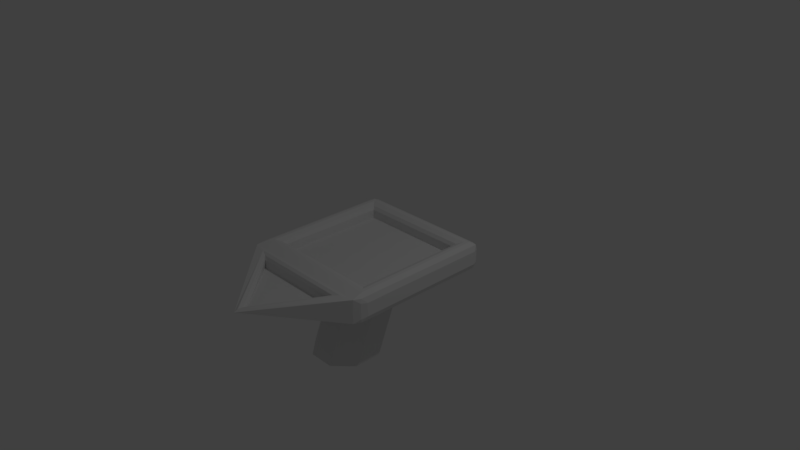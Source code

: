 # Source: Button.blend  (saved by Blender 2.79.0; exported with 4.5.12 LTS)
import bpy
from mathutils import Matrix  # noqa: F401  (used for matrix-valued properties, if any)

bpy.ops.wm.read_factory_settings(use_empty=True)
scene = bpy.context.scene
scene.name = 'Scene'

# ---- collections
col_collection_1 = bpy.data.collections.new('Collection 1'); scene.collection.children.link(col_collection_1)

# ---- materials (node trees are filled in below, after node groups)
mat_material = bpy.data.materials.new('Material')
mat_material.alpha_threshold = 0.0
mat_material.use_transparent_shadow = False
mat_material.roughness = 0.5
mat_material.line_color = (0.0, 0.0, 0.0, 1.0)

# ---- material node trees

# ---- world
world_world = bpy.data.worlds.new('World'); scene.world = world_world
world_world.color = (0.05088, 0.05088, 0.05088)
world_world.use_sun_shadow = False
world_world.sun_shadow_jitter_overblur = 0.0
world_world.cycles.sampling_method = 'MANUAL'

# ---- cameras
cam_camera = bpy.data.cameras.new('Camera')
cam_camera.clip_end = 100.0
cam_camera.lens = 35.0
cam_camera.sensor_width = 32.0
cam_camera.sensor_height = 18.0
cam_camera.ortho_scale = 7.314
cam_camera.dof.focus_distance = 0.0
cam_camera.dof.aperture_fstop = 128.0

# ---- lights
light_lamp = bpy.data.lights.new('Lamp', 'POINT')
light_lamp.transmission_factor = 0.0
light_lamp.cutoff_distance = 30.0
light_lamp.energy = 100.0
light_lamp.shadow_buffer_clip_start = 1.001
light_lamp.shadow_soft_size = 0.1
light_lamp.shadow_maximum_resolution = 0.006
light_lamp.use_absolute_resolution = True

# ---- meshes
me_cylinder_002 = bpy.data.meshes.new('Cylinder.002')
me_cylinder_002.from_pydata([(-0.09462, 0.5228, -0.5578), (0.4363, 0.3029, -0.5578), (0.6562, -0.228, -0.5578), (0.4363, -0.7589, -0.5578), (-0.09462, -0.9788, -0.5578), (-0.6255, -0.7589, -0.5578), (-0.8454, -0.228, -0.5578), (-0.6255, 0.3029, -0.5578), (-0.1133, 0.7272, -0.7283), (0.1133, 1.273, 0.7283), (0.5938, 0.4343, -0.7283), (0.8204, 0.9799, 0.7283), (0.8867, -0.2728, -0.7283), (1.113, 0.2728, 0.7283), (0.5938, -0.9799, -0.7283), (0.8204, -0.4343, 0.7283), (-0.1133, -1.273, -0.7283), (0.1133, -0.7272, 0.7283), (-0.8204, -0.9799, -0.7283), (-0.5938, -0.4343, 0.7283), (-1.113, -0.2728, -0.7283), (-0.8867, 0.2728, 0.7283), (-0.8204, 0.4343, -0.7283), (-0.5938, 0.9799, 0.7283), (-0.4209, -0.263, 0.7752), (-0.4246, -0.254, 0.7752), (0.1215, -0.4781, 0.7752), (0.11, -0.4829, 0.7752), (0.6409, -0.263, 0.7752), (0.6513, -0.2378, 0.7752), (0.8508, 0.292, 0.7752), (0.8608, 0.2679, 0.7752), (-0.6408, 0.2679, 0.7752), (-0.3957, 0.8092, 0.7752), (-0.4209, 0.7988, 0.7752), (0.6409, 0.7988, 0.7752), (0.6319, 0.8025, 0.7752), (-0.6308, 0.292, 0.7752), (0.1215, 1.014, 0.7752), (0.11, 1.019, 0.7752)], [], [(0, 1, 35, 36, 38, 39), (1, 2, 31, 30, 35), (2, 3, 28, 29, 31), (3, 4, 27, 26, 28), (4, 5, 24, 27), (5, 6, 32, 25, 24), (6, 7, 34, 37, 32), (7, 0, 39, 33, 34), (0, 7, 6, 5, 4, 3, 2, 1), (8, 9, 11, 10), (10, 11, 13, 12), (12, 13, 15, 14), (14, 15, 17, 16), (16, 17, 19, 18), (18, 19, 21, 20), (20, 21, 23, 22), (22, 23, 9, 8), (11, 9, 38, 36), (9, 23, 33, 39, 38), (23, 21, 37, 34, 33), (21, 19, 25, 32, 37), (19, 17, 26, 27, 24, 25), (17, 15, 29, 28, 26), (15, 13, 30, 31, 29), (13, 11, 36, 35, 30)])
_uv = me_cylinder_002.uv_layers.new(name='UVMap')
_uv.uv.foreach_set('vector', [0.4116, 0.3301, 0.414, 0.3294, 0.449, 0.3829, 0.4483, 0.3831, 0.4109, 0.3932, 0.4098, 0.3935, 0.414, 0.3294, 0.4146, 0.3272, 0.4884, 0.3475, 0.4859, 0.3498, 0.449, 0.3829, 0.4146, 0.3272, 0.4136, 0.3256, 0.5174, 0.2553, 0.5157, 0.2612, 0.4884, 0.3475, 0.4136, 0.3256, 0.412, 0.3254, 0.4141, 0.2131, 0.4165, 0.2141, 0.5174, 0.2553, 0.412, 0.3254, 0.4105, 0.3255, 0.3366, 0.2595, 0.4117, 0.2162, 0.4105, 0.3255, 0.4096, 0.3268, 0.3339, 0.3352, 0.3365, 0.2611, 0.3366, 0.2595, 0.4096, 0.3268, 0.4098, 0.3287, 0.3668, 0.3799, 0.3359, 0.3379, 0.3339, 0.3352, 0.4098, 0.3287, 0.4116, 0.3301, 0.4098, 0.3935, 0.3694, 0.3808, 0.3668, 0.3799, 0.4116, 0.3301, 0.4098, 0.3287, 0.4096, 0.3268, 0.4105, 0.3255, 0.412, 0.3254, 0.4136, 0.3256, 0.4146, 0.3272, 0.414, 0.3294, 0.3443, 0.656, 0.4091, 0.4122, 0.4578, 0.3987, 0.5531, 0.656, 0.5531, 0.656, 0.4578, 0.3987, 0.512, 0.3643, 0.7421, 0.5442, 0.7421, 0.5442, 0.512, 0.3643, 0.5682, 0.2672, 0.8935, 0.3921, 0.8935, 0.3921, 0.5682, 0.2672, 0.6067, 0.1046, 0.9999, 0.2228, 0.06566, 8.098e-05, 0.4101, 0.1628, 0.3028, 0.2442, 8.098e-05, 0.1861, 8.098e-05, 0.1861, 0.3028, 0.2442, 0.3067, 0.3443, 0.02409, 0.392, 0.02409, 0.392, 0.3067, 0.3443, 0.3543, 0.3983, 0.1511, 0.5644, 0.1511, 0.5644, 0.3543, 0.3983, 0.4091, 0.4122, 0.3443, 0.656, 0.4578, 0.3987, 0.4091, 0.4122, 0.4109, 0.3932, 0.4483, 0.3831, 0.4091, 0.4122, 0.3543, 0.3983, 0.3694, 0.3808, 0.4098, 0.3935, 0.4109, 0.3932, 0.3543, 0.3983, 0.3067, 0.3443, 0.3359, 0.3379, 0.3668, 0.3799, 0.3694, 0.3808, 0.3067, 0.3443, 0.3028, 0.2442, 0.3365, 0.2611, 0.3339, 0.3352, 0.3359, 0.3379, 0.3028, 0.2442, 0.4101, 0.1628, 0.4165, 0.2141, 0.4141, 0.2131, 0.3366, 0.2595, 0.3365, 0.2611, 0.6067, 0.1046, 0.5682, 0.2672, 0.5157, 0.2612, 0.5174, 0.2553, 0.5451, 0.1183, 0.5682, 0.2672, 0.512, 0.3643, 0.4859, 0.3498, 0.4884, 0.3475, 0.5157, 0.2612, 0.512, 0.3643, 0.4578, 0.3987, 0.4483, 0.3831, 0.449, 0.3829, 0.4859, 0.3498])
me_cylinder_002.use_remesh_preserve_volume = False
me_cylinder_002.use_remesh_preserve_attributes = False
me_cylinder_002.use_mirror_vertex_groups = False
me_cylinder_002.update()
me_cube = bpy.data.meshes.new('Cube')
me_cube.from_pydata([(-0.1098, 0.001074, -5.821), (0.1092, 0.001069, -5.823), (0.2641, -0.1538, -5.828), (0.2641, -0.3729, -5.835), (0.1092, -0.5277, -5.838), (-0.1098, -0.5277, -5.837), (-0.2647, -0.3728, -5.831), (-0.2647, -0.1538, -5.825), (0.0, -1.87, 0.01455), (-0.6184, -1.185, 0.01455), (0.6184, -1.185, 0.01455), (-0.7557, -0.7557, -0.008857), (-0.7557, 0.7557, -0.008857), (0.7557, -0.7557, -0.008857), (0.7557, 0.7557, -0.008857), (-2.682e-07, -2.059, 0.0), (1.0, 0.9027, -0.6366), (0.9027, 0.9027, -1.294), (0.9027, 1.0, -0.6366), (0.9715, 0.9027, -1.101), (0.9589, 0.9589, -1.016), (0.9027, 0.9715, -1.101), (0.9715, 0.9715, -0.6366), (0.9027, -0.9027, -1.294), (1.0, -0.9027, -0.6366), (0.9332, -1.071, -1.065), (0.9715, -0.9027, -1.101), (0.9698, -0.9741, -1.089), (0.9804, -0.9922, -0.7396), (0.918, -0.9922, -1.161), (-0.9027, -0.9027, -1.294), (-0.9332, -1.071, -1.065), (-1.0, -0.9027, -0.6366), (-0.918, -0.9922, -1.161), (-0.9698, -0.9741, -1.089), (-0.9804, -0.9922, -0.7396), (-0.9715, -0.9027, -1.101), (-0.9027, 1.0, -0.6366), (-0.9027, 0.9027, -1.294), (-1.0, 0.9027, -0.6366), (-0.9027, 0.9715, -1.101), (-0.9589, 0.9589, -1.016), (-0.9715, 0.9027, -1.101), (-0.9715, 0.9715, -0.6366), (0.9027, 1.0, 0.5993), (0.9027, 0.9027, 1.298), (1.0, 0.9027, 0.5993), (0.9027, 0.9715, 1.093), (0.9641, 0.9641, 1.04), (0.9715, 0.9027, 1.093), (0.9715, 0.9715, 0.5993), (1.0, -0.9027, 0.5993), (0.9027, -0.9027, 1.298), (0.9332, -1.071, 1.132), (0.9715, -0.9027, 1.093), (0.9698, -0.9741, 1.08), (0.918, -0.9922, 1.218), (0.9804, -0.9922, 0.7088), (-0.9332, -1.071, 1.132), (-0.9027, -0.9027, 1.298), (-1.0, -0.9027, 0.5993), (-0.918, -0.9922, 1.218), (-0.9698, -0.9741, 1.08), (-0.9715, -0.9027, 1.093), (-0.9804, -0.9922, 0.7088), (-1.0, 0.9027, 0.5993), (-0.9027, 0.9027, 1.298), (-0.9027, 1.0, 0.5993), (-0.9715, 0.9027, 1.093), (-0.9589, 0.9589, 1.002), (-0.9027, 0.9715, 1.093), (-0.9715, 0.9715, 0.5993), (-0.7557, -0.7557, 0.7927), (-0.853, -0.853, 1.298), (-0.7842, -0.7842, 1.093), (0.853, -0.853, 1.298), (0.7557, -0.7557, 0.7927), (0.7842, -0.7842, 1.093), (-0.853, 0.853, 1.298), (-0.7557, 0.7557, 0.7927), (-0.7842, 0.7842, 1.093), (0.853, 0.853, 1.298), (0.7557, 0.7557, 0.7927), (0.7842, 0.7842, 1.093), (-1.409e-07, -2.008, 0.1713), (7.451e-09, -1.903, 0.05171), (-3.912e-08, -1.936, 0.1281), (0.7516, -1.108, 1.132), (0.6277, -1.169, 0.7027), (0.6601, -1.147, 0.9831), (-0.6254, -1.171, 0.6903), (-0.7516, -1.108, 1.132), (-0.6595, -1.148, 0.9795), (-1.12e-07, -1.762, -0.636), (-1.15e-07, -1.355, -1.072), (-1.192e-07, -1.071, -1.246), (-1.192e-07, -0.9922, -1.284), (-5.96e-08, -0.9027, -1.294), (0.1097, -0.2915, -1.294), (0.2646, 0.08191, -1.294), (-0.2642, -0.137, -1.294), (0.2646, -0.1368, -1.294), (-0.1093, -0.2916, -1.294), (0.1098, 0.2365, -1.294), (-0.2642, 0.08173, -1.294), (-0.1093, 0.2364, -1.294)], [], [(0, 105, 103, 1), (1, 103, 99, 2), (2, 99, 101, 3), (3, 101, 98, 4), (4, 98, 102, 5), (5, 102, 100, 6), (6, 100, 104, 7), (7, 104, 105, 0), (53, 87, 84, 15), (58, 91, 87, 53), (8, 9, 90, 85), (9, 8, 10), (14, 13, 76, 82), (12, 14, 82, 79), (11, 12, 79, 72), (12, 11, 13, 14), (44, 18, 37, 67), (10, 8, 85, 88), (103, 17, 99), (32, 60, 65, 39), (45, 81, 75, 52), (25, 53, 15), (95, 94, 31), (13, 11, 72, 76), (15, 58, 31), (52, 75, 73, 59), (16, 19, 20, 22), (17, 21, 20, 19), (18, 22, 20, 21), (23, 26, 27, 29), (24, 28, 27, 26), (25, 29, 27, 28), (30, 33, 34, 36), (31, 35, 34, 33), (32, 36, 34, 35), (37, 40, 41, 43), (38, 42, 41, 40), (39, 43, 41, 42), (44, 47, 48, 50), (45, 49, 48, 47), (46, 50, 48, 49), (51, 54, 55, 57), (52, 56, 55, 54), (53, 57, 55, 56), (58, 61, 62, 64), (59, 63, 62, 61), (60, 64, 62, 63), (65, 68, 69, 71), (66, 70, 69, 68), (67, 71, 69, 70), (16, 24, 26, 19), (19, 26, 23, 17), (17, 38, 40, 21), (21, 40, 37, 18), (18, 44, 50, 22), (22, 50, 46, 16), (24, 51, 57, 28), (28, 57, 53, 25), (32, 39, 42, 36), (36, 42, 38, 30), (31, 58, 64, 35), (35, 64, 60, 32), (39, 65, 71, 43), (43, 71, 67, 37), (45, 52, 54, 49), (49, 54, 51, 46), (44, 67, 70, 47), (47, 70, 66, 45), (59, 66, 68, 63), (63, 68, 65, 60), (52, 59, 61, 56), (56, 61, 58, 53), (30, 97, 96, 33), (23, 29, 96, 97), (73, 75, 77, 74), (74, 77, 76, 72), (78, 73, 74, 80), (80, 74, 72, 79), (75, 81, 83, 77), (77, 83, 82, 76), (81, 78, 80, 83), (83, 80, 79, 82), (16, 46, 51, 24), (66, 78, 81, 45), (59, 73, 78, 66), (9, 10, 88, 90), (91, 84, 86, 92), (92, 86, 85, 90), (84, 87, 89, 86), (86, 89, 88, 85), (90, 88, 89, 92), (92, 89, 87, 91), (15, 84, 91, 58), (15, 31, 93), (25, 15, 93), (25, 93, 94), (93, 31, 94), (94, 95, 25), (33, 96, 95, 31), (29, 25, 95, 96), (101, 23, 98), (105, 104, 38), (102, 30, 100), (23, 101, 99, 17), (17, 103, 105, 38), (38, 104, 100, 30), (97, 102, 98), (23, 97, 98), (97, 30, 102)])
_uv = me_cube.uv_layers.new(name='UVMap')
_uv.uv.foreach_set('vector', [0.1226, 0.6824, 0.1226, 0.9999, 0.1073, 0.9999, 0.1073, 0.6823, 0.1073, 0.6823, 0.1073, 0.9999, 0.09198, 0.9993, 0.09198, 0.6813, 0.09198, 0.6813, 0.09198, 0.9993, 0.07669, 0.9985, 0.07669, 0.6801, 0.07669, 0.6801, 0.07669, 0.9985, 0.06137, 0.998, 0.06137, 0.6793, 0.06137, 0.6793, 0.06137, 0.998, 0.04603, 0.998, 0.04603, 0.6794, 0.04603, 0.6794, 0.04603, 0.998, 0.03071, 0.9985, 0.03071, 0.6803, 0.03071, 0.6803, 0.03071, 0.9985, 0.01542, 0.9993, 0.01542, 0.6816, 0.01542, 0.6816, 0.01542, 0.9993, 9.829e-05, 0.9999, 9.832e-05, 0.6824, 0.1569, 0.2315, 0.1617, 0.2396, 0.1239, 0.3395, 0.1149, 0.3395, 0.2734, 0.4058, 0.2707, 0.3929, 0.2707, 0.286, 0.2734, 0.2731, 0.1422, 0.3395, 0.1908, 0.3834, 0.1684, 0.4154, 0.1374, 0.3395, 0.1908, 0.3834, 0.1422, 0.3395, 0.1908, 0.2955, 0.4951, 0.2857, 0.3876, 0.2857, 0.3876, 0.2287, 0.4951, 0.2287, 0.4951, 0.3932, 0.4951, 0.2857, 0.5521, 0.2857, 0.5521, 0.3932, 0.3876, 0.3932, 0.4951, 0.3932, 0.4951, 0.4502, 0.3876, 0.4502, 0.4951, 0.3932, 0.3876, 0.3932, 0.3876, 0.2857, 0.4951, 0.2857, 0.6429, 0.2753, 0.7308, 0.2753, 0.7308, 0.4037, 0.6429, 0.4037, 0.1908, 0.2955, 0.1422, 0.3395, 0.1374, 0.3395, 0.1682, 0.2628, 0.8258, 0.3317, 0.7785, 0.2753, 0.8368, 0.3207, 0.3802, 0.6311, 0.3774, 0.5417, 0.5053, 0.5397, 0.5075, 0.6261, 0.5055, 0.1884, 0.502, 0.1919, 0.3807, 0.1919, 0.3771, 0.1884, 0.02235, 0.2747, 0.1569, 0.2315, 0.1149, 0.3395, 0.01234, 0.3395, 0.03416, 0.3395, 0.02241, 0.4043, 0.3876, 0.2857, 0.3876, 0.3932, 0.3306, 0.3932, 0.3306, 0.2857, 0.1149, 0.3395, 0.1569, 0.4473, 0.02241, 0.4043, 0.2903, 0.2753, 0.2938, 0.2788, 0.2938, 0.4001, 0.2903, 0.4037, 0.5073, 0.05314, 0.5082, 0.02156, 0.512, 0.02748, 0.5125, 0.05319, 0.51, 0.006873, 0.5154, 0.02107, 0.512, 0.02748, 0.5082, 0.02156, 0.5178, 0.05312, 0.5125, 0.05319, 0.512, 0.02748, 0.5154, 0.02107, 0.1664, 0.1341, 0.177, 0.1445, 0.1739, 0.1487, 0.1683, 0.1456, 0.1994, 0.169, 0.1897, 0.1679, 0.1739, 0.1487, 0.177, 0.1445, 0.1693, 0.1546, 0.1683, 0.1456, 0.1739, 0.1487, 0.1897, 0.1679, 0.1664, 0.544, 0.1683, 0.5325, 0.1739, 0.5294, 0.1769, 0.5336, 0.1693, 0.5235, 0.1896, 0.5104, 0.1739, 0.5294, 0.1683, 0.5325, 0.1994, 0.5093, 0.1769, 0.5336, 0.1739, 0.5294, 0.1896, 0.5104, 0.5181, 0.6261, 0.5158, 0.6581, 0.5124, 0.6517, 0.5128, 0.6261, 0.5104, 0.6723, 0.5087, 0.6577, 0.5124, 0.6517, 0.5158, 0.6581, 0.5075, 0.6261, 0.5128, 0.6261, 0.5124, 0.6517, 0.5087, 0.6577, 0.5156, 0.1404, 0.5118, 0.1734, 0.5085, 0.1688, 0.5103, 0.1401, 0.5055, 0.1884, 0.5045, 0.1727, 0.5085, 0.1688, 0.5118, 0.1734, 0.505, 0.1399, 0.5103, 0.1401, 0.5085, 0.1688, 0.5045, 0.1727, 0.2581, 0.2358, 0.281, 0.2629, 0.2764, 0.2654, 0.2583, 0.246, 0.2903, 0.2753, 0.2817, 0.2744, 0.2764, 0.2654, 0.281, 0.2629, 0.2734, 0.2731, 0.2583, 0.246, 0.2764, 0.2654, 0.2817, 0.2744, 0.2734, 0.4058, 0.2816, 0.4045, 0.2764, 0.4135, 0.2582, 0.4328, 0.2903, 0.4037, 0.2809, 0.4161, 0.2764, 0.4135, 0.2816, 0.4045, 0.258, 0.443, 0.2582, 0.4328, 0.2764, 0.4135, 0.2809, 0.4161, 0.5053, 0.5397, 0.5046, 0.5062, 0.5086, 0.5122, 0.5106, 0.5395, 0.5055, 0.4906, 0.5117, 0.5053, 0.5086, 0.5122, 0.5046, 0.5062, 0.5158, 0.5392, 0.5106, 0.5395, 0.5086, 0.5122, 0.5117, 0.5053, 0.5073, 0.05314, 0.3796, 0.04831, 0.3811, 0.0146, 0.5082, 0.02156, 0.5082, 0.02156, 0.3811, 0.0146, 0.3819, 9.829e-05, 0.51, 0.006873, 0.7785, 0.2753, 0.7785, 0.4037, 0.7639, 0.4037, 0.7639, 0.2753, 0.7639, 0.2753, 0.7639, 0.4037, 0.7308, 0.4037, 0.7308, 0.2753, 0.5178, 0.05312, 0.5156, 0.1404, 0.5103, 0.1401, 0.5125, 0.05319, 0.5125, 0.05319, 0.5103, 0.1401, 0.505, 0.1399, 0.5073, 0.05314, 0.1994, 0.169, 0.2581, 0.2358, 0.2583, 0.246, 0.1897, 0.1679, 0.1897, 0.1679, 0.2583, 0.246, 0.2734, 0.2731, 0.1693, 0.1546, 0.3802, 0.6311, 0.5075, 0.6261, 0.5087, 0.6577, 0.3816, 0.6644, 0.3816, 0.6644, 0.5087, 0.6577, 0.5104, 0.6723, 0.3823, 0.6791, 0.1693, 0.5235, 0.2734, 0.4058, 0.2582, 0.4328, 0.1896, 0.5104, 0.1896, 0.5104, 0.2582, 0.4328, 0.258, 0.443, 0.1994, 0.5093, 0.5075, 0.6261, 0.5053, 0.5397, 0.5106, 0.5395, 0.5128, 0.6261, 0.5128, 0.6261, 0.5106, 0.5395, 0.5158, 0.5392, 0.5181, 0.6261, 0.5055, 0.1884, 0.3771, 0.1884, 0.3772, 0.1731, 0.5045, 0.1727, 0.5045, 0.1727, 0.3772, 0.1731, 0.3776, 0.1378, 0.505, 0.1399, 0.6429, 0.2753, 0.6429, 0.4037, 0.6078, 0.4037, 0.6078, 0.2753, 0.6078, 0.2753, 0.6078, 0.4037, 0.5924, 0.4037, 0.5924, 0.2753, 0.3771, 0.4906, 0.5055, 0.4906, 0.5046, 0.5062, 0.3771, 0.5059, 0.3771, 0.5059, 0.5046, 0.5062, 0.5053, 0.5397, 0.3774, 0.5417, 0.2903, 0.2753, 0.2903, 0.4037, 0.2816, 0.4045, 0.2817, 0.2744, 0.2817, 0.2744, 0.2816, 0.4045, 0.2734, 0.4058, 0.2734, 0.2731, 0.002662, 0.4023, 9.829e-05, 0.3395, 0.006331, 0.3395, 0.01374, 0.4033, 0.002592, 0.2767, 0.01367, 0.2757, 0.006331, 0.3395, 9.829e-05, 0.3395, 0.2938, 0.4001, 0.2938, 0.2788, 0.3091, 0.2837, 0.3091, 0.3952, 0.3091, 0.3952, 0.3091, 0.2837, 0.3306, 0.2857, 0.3306, 0.3932, 0.502, 0.487, 0.3807, 0.487, 0.3856, 0.4717, 0.4971, 0.4717, 0.4971, 0.4717, 0.3856, 0.4717, 0.3876, 0.4502, 0.4951, 0.4502, 0.3807, 0.1919, 0.502, 0.1919, 0.4971, 0.2073, 0.3856, 0.2073, 0.3856, 0.2073, 0.4971, 0.2073, 0.4951, 0.2287, 0.3876, 0.2287, 0.5889, 0.2788, 0.5889, 0.4001, 0.5735, 0.3952, 0.5735, 0.2837, 0.5735, 0.2837, 0.5735, 0.3952, 0.5521, 0.3932, 0.5521, 0.2857, 0.5073, 0.05314, 0.505, 0.1399, 0.3776, 0.1378, 0.3796, 0.04831, 0.5924, 0.4037, 0.5889, 0.4001, 0.5889, 0.2788, 0.5924, 0.2753, 0.3771, 0.4906, 0.3807, 0.487, 0.502, 0.487, 0.5055, 0.4906, 0.1908, 0.3834, 0.1908, 0.2955, 0.2398, 0.2948, 0.2389, 0.3839, 0.1617, 0.4392, 0.1239, 0.3395, 0.1306, 0.3395, 0.1623, 0.4293, 0.1623, 0.4293, 0.1306, 0.3395, 0.1374, 0.3395, 0.1684, 0.4154, 0.1239, 0.3395, 0.1617, 0.2396, 0.1623, 0.2493, 0.1306, 0.3395, 0.1306, 0.3395, 0.1623, 0.2493, 0.1682, 0.2628, 0.1374, 0.3395, 0.2389, 0.3839, 0.2398, 0.2948, 0.2598, 0.2925, 0.2595, 0.3864, 0.2595, 0.3864, 0.2598, 0.2925, 0.2707, 0.286, 0.2707, 0.3929, 0.1149, 0.3395, 0.1239, 0.3395, 0.1617, 0.4392, 0.1569, 0.4473, 0.1149, 0.3395, 0.02241, 0.4043, 0.07019, 0.3395, 0.02235, 0.2747, 0.1149, 0.3395, 0.07019, 0.3395, 0.02235, 0.2747, 0.07019, 0.3395, 0.03416, 0.3395, 0.07019, 0.3395, 0.02241, 0.4043, 0.03416, 0.3395, 0.03416, 0.3395, 0.01234, 0.3395, 0.02235, 0.2747, 0.01374, 0.4033, 0.006331, 0.3395, 0.01234, 0.3395, 0.02241, 0.4043, 0.01367, 0.2757, 0.02235, 0.2747, 0.01234, 0.3395, 0.006331, 0.3395, 0.8524, 0.3207, 0.9069, 0.2753, 0.8634, 0.3317, 0.8258, 0.3472, 0.8368, 0.3583, 0.7785, 0.4037, 0.8634, 0.3472, 0.9069, 0.4037, 0.8524, 0.3583, 0.9069, 0.2753, 0.8524, 0.3207, 0.8368, 0.3207, 0.7785, 0.2753, 0.7785, 0.2753, 0.8258, 0.3317, 0.8258, 0.3472, 0.7785, 0.4037, 0.7785, 0.4037, 0.8368, 0.3583, 0.8524, 0.3583, 0.9069, 0.4037, 0.9069, 0.3395, 0.8634, 0.3472, 0.8634, 0.3317, 0.9069, 0.2753, 0.9069, 0.3395, 0.8634, 0.3317, 0.9069, 0.3395, 0.9069, 0.4037, 0.8634, 0.3472])
me_cube.materials.append(mat_material)
me_cube.use_remesh_preserve_volume = False
me_cube.use_remesh_preserve_attributes = False
me_cube.use_mirror_vertex_groups = False
me_cube.update()

# ---- objects
ob_cylinder_001 = bpy.data.objects.new('Cylinder.001', me_cylinder_002)
ob_cube = bpy.data.objects.new('Cube', me_cube)
ob_lamp = bpy.data.objects.new('Lamp', light_lamp)
ob_camera = bpy.data.objects.new('Camera', cam_camera)

# ---- transforms, parenting, visibility, modifiers, constraints
ob_cylinder_001.location = (-8.928e-09, -0.2844, -0.8991)
ob_cylinder_001.rotation_euler = (0.004314, -0.0007021, 0.3927)
ob_cylinder_001.scale = (0.4658, 0.4658, 0.4658)
ob_cylinder_001.lineart.crease_threshold = 0.0
ob_cube.location = (0.0, 0.0, 0.0)
ob_cube.scale = (1.0, 1.0, 0.1467)
ob_cube.lock_rotations_4d = False
ob_cube.empty_display_type = 'ARROWS'
ob_cube.lineart.crease_threshold = 0.0
ob_lamp.location = (4.076, 1.005, 5.904)
ob_lamp.rotation_euler = (0.6503, 0.05522, 1.866)
ob_lamp.lock_rotations_4d = False
ob_lamp.empty_display_type = 'ARROWS'
ob_lamp.color = (0.0, 0.0, 0.0, 0.0)
ob_lamp.lineart.crease_threshold = 0.0
ob_camera.location = (7.481, -6.508, 5.344)
ob_camera.rotation_euler = (1.109, 0.0, 0.8149)
ob_camera.lock_rotations_4d = False
ob_camera.empty_display_type = 'ARROWS'
ob_camera.color = (0.0, 0.0, 0.0, 0.0)
ob_camera.display_type = 'WIRE'
ob_camera.lineart.crease_threshold = 0.0

# ---- collection membership
col_collection_1.objects.link(ob_cylinder_001)
col_collection_1.objects.link(ob_cube)
col_collection_1.objects.link(ob_lamp)
col_collection_1.objects.link(ob_camera)

# ---- scene / render settings (as saved in the file)
scene.camera = ob_camera
scene.frame_start = 1; scene.frame_end = 250; scene.frame_set(1)
scene.render.engine = 'BLENDER_EEVEE_NEXT'
scene.render.resolution_percentage = 50
scene.render.dither_intensity = 0.0
scene.cycles.use_denoising = False
scene.cycles.samples = 128
scene.cycles.sampling_pattern = 'TABULATED_SOBOL'
scene.cycles.use_adaptive_sampling = False
scene.cycles.use_light_tree = False
scene.cycles.blur_glossy = 0.0
scene.cycles.sample_clamp_indirect = 0.0
scene.view_settings.view_transform = 'Standard'
bpy.context.view_layer.update()
